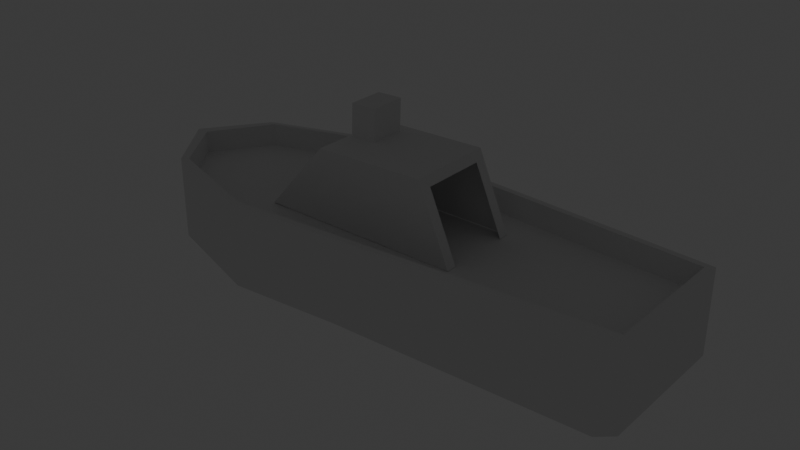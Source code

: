# Source: boat.blend  (saved by Blender 5.2.45; exported with 4.5.12 LTS)
import bpy
from mathutils import Matrix  # noqa: F401  (used for matrix-valued properties, if any)

bpy.ops.wm.read_factory_settings(use_empty=True)
scene = bpy.context.scene
scene.name = 'Scene'

# ---- collections
col_collection = bpy.data.collections.new('Collection'); scene.collection.children.link(col_collection)

# ---- world
world_world = bpy.data.worlds.new('World'); scene.world = world_world
world_world.use_nodes = True; world_world.node_tree.nodes.clear()
_N = world_world.node_tree.nodes; _L = world_world.node_tree.links
n0 = _N.new('ShaderNodeOutputWorld'); n0.name = 'World Output'; n0.location = (200, 100)
n1 = _N.new('ShaderNodeBackground'); n1.name = 'Background'; n1.location = (-200, 100)
n1.inputs[0].default_value = (0.05088, 0.05088, 0.05088, 1.0)
_L.new(n1.outputs[0], n0.inputs[0])
n0.is_active_output = True
world_world.color = (0.05088, 0.05088, 0.05088)
world_world.sun_shadow_jitter_overblur = 0.0

# ---- lights
light_light = bpy.data.lights.new('Light', 'POINT')
light_light.energy = 1000.0
light_light.shadow_soft_size = 0.1

# ---- meshes
me_boat_body = bpy.data.meshes.new('BOAT BODY')
me_boat_body.from_pydata([(0.09762, 2.435, 3.698), (0.09762, -2.45, 3.698), (-2.678, 1.519, 3.698), (-2.678, -1.534, 3.698), (9.582, 1.727, 3.698), (9.582, -1.746, 3.698), (-0.7313, 1.168, 1.445), (0.09762, 2.435, 2.172), (0.9265, 1.423, 1.443), (-0.7313, -1.224, 1.443), (0.9265, -1.438, 1.443), (0.09762, -2.45, 2.172), (-2.67, 1.454, 2.178), (-1.84, 0.7665, 1.445), (-1.846, -0.8565, 1.445), (-2.678, -1.534, 2.172), (8.878, 1.472, 1.604), (9.582, 1.727, 2.172), (8.878, -1.402, 1.604), (9.582, -1.746, 2.172), (-0.3303, -0.007307, 3.698), (-3.789, -0.007307, 3.698), (9.582, -0.009756, 3.698), (-2.075, -0.0383, 1.16), (-3.785, -0.03975, 2.175), (-0.9425, -0.03383, 0.8924), (1.138, -0.007307, 0.8912), (9.582, -0.009756, 2.172), (0.09762, 2.216, 3.698), (0.09762, -2.16, 3.698), (9.401, -0.007307, 3.698), (-3.487, -0.007307, 3.698), (9.402, -1.489, 3.698), (-2.529, 1.381, 3.698), (-2.533, -1.306, 3.698), (9.399, 1.531, 3.698), (0.09762, 2.435, 4.252), (0.09762, -2.45, 4.252), (-2.678, 1.519, 4.252), (-2.678, -1.534, 4.252), (9.582, 1.727, 4.252), (9.582, -1.746, 4.252), (-3.789, -0.007307, 4.252), (9.582, -0.009756, 4.252), (0.09762, 2.28, 4.252), (0.09762, -2.269, 4.252), (9.401, -0.009756, 4.252), (-3.487, -0.007307, 4.252), (9.402, -1.599, 4.252), (-2.529, 1.445, 4.252), (-2.533, -1.416, 4.252), (9.399, 1.595, 4.252), (9.4, 1.74, 4.252), (9.4, 1.74, 3.698), (9.402, -1.76, 3.698), (9.401, -1.76, 4.252)], [], [(20, 31, 34, 29), (20, 29, 32, 30), (6, 7, 8), (9, 10, 11), (23, 14, 15, 24), (6, 13, 12, 7), (14, 9, 11, 15), (25, 6, 8, 26), (10, 18, 19, 11), (16, 8, 7, 17), (12, 2, 0, 7), (7, 0, 53, 4, 17), (23, 25, 9, 14), (1, 11, 19, 5, 54), (11, 1, 3, 15), (24, 21, 2, 12), (27, 22, 5, 19), (17, 4, 22, 27), (15, 3, 21, 24), (27, 19, 18, 10, 26, 8, 16, 17), (13, 6, 25, 23), (9, 25, 26, 10), (13, 23, 24, 12), (0, 2, 38, 36), (28, 35, 51, 44), (36, 44, 51, 52), (2, 21, 42, 38), (28, 33, 31, 20), (35, 30, 46, 51), (30, 35, 28, 20), (36, 38, 42, 47, 49, 44), (46, 48, 55, 41, 43), (45, 50, 47, 42, 39, 37), (32, 29, 45, 48), (5, 22, 43, 41), (30, 32, 48, 46), (1, 54, 55, 37), (33, 28, 44, 49), (4, 53, 52, 40), (31, 33, 49, 47), (34, 31, 47, 50), (3, 1, 37, 39), (21, 3, 39, 42), (29, 34, 50, 45), (22, 4, 40, 43), (52, 51, 46, 43, 40), (52, 53, 0, 36), (55, 48, 45, 37), (55, 54, 5, 41)])
_uv = me_boat_body.uv_layers.new(name='UVMap')
_uv.uv.foreach_set('vector', [0.625, 0.625, 0.8556, 0.625, 0.8494, 0.7277, 0.625, 0.7352, 0.625, 0.625, 0.625, 0.7352, 0.625, 0.7148, 0.625, 0.625, 0.3302, 0.5593, 0.4312, 0.5, 0.3864, 0.5502, 0.3303, 0.6915, 0.3864, 0.6998, 0.4312, 0.75, 0.1998, 0.6252, 0.1997, 0.6863, 0.125, 0.7499, 0.1251, 0.6249, 0.3302, 0.5593, 0.2, 0.5641, 0.1252, 0.5, 0.4312, 0.5, 0.1997, 0.6863, 0.3303, 0.6915, 0.4312, 0.75, 0.125, 0.7499, 0.3046, 0.6255, 0.3302, 0.5593, 0.3864, 0.5502, 0.375, 0.625, 0.3864, 0.6998, 0.375, 0.6292, 0.4687, 0.75, 0.4312, 0.75, 0.375, 0.6208, 0.3864, 0.5502, 0.4312, 0.5, 0.4687, 0.5, 0.4689, 0.25, 0.625, 0.25, 0.625, 0.5, 0.4312, 0.5, 0.4312, 0.5, 0.625, 0.5, 0.625, 0.5, 0.625, 0.5, 0.4687, 0.5, 0.1998, 0.6252, 0.3046, 0.6255, 0.3303, 0.6915, 0.1997, 0.6863, 0.625, 0.75, 0.4312, 0.75, 0.4687, 0.75, 0.625, 0.75, 0.625, 0.75, 0.4312, 0.75, 0.625, 0.75, 0.625, 1.0, 0.4686, 1.0, 0.4688, 0.125, 0.625, 0.125, 0.625, 0.25, 0.4689, 0.25, 0.4687, 0.625, 0.625, 0.625, 0.625, 0.75, 0.4687, 0.75, 0.4687, 0.5, 0.625, 0.5, 0.625, 0.625, 0.4687, 0.625, 0.4686, 0.0, 0.625, 0.0, 0.625, 0.125, 0.4688, 0.125, 0.4687, 0.625, 0.4687, 0.75, 0.375, 0.6292, 0.3864, 0.6998, 0.375, 0.625, 0.3864, 0.5502, 0.375, 0.6208, 0.4687, 0.5, 0.2, 0.5641, 0.3302, 0.5593, 0.3046, 0.6255, 0.1998, 0.6252, 0.3303, 0.6915, 0.3046, 0.6255, 0.375, 0.625, 0.3864, 0.6998, 0.2, 0.5641, 0.1998, 0.6252, 0.1251, 0.6249, 0.1252, 0.5, 0.625, 0.5, 0.625, 0.25, 0.625, 0.25, 0.625, 0.5, 0.625, 0.5181, 0.625, 0.5348, 0.625, 0.5348, 0.625, 0.5181, 0.625, 0.5, 0.625, 0.5181, 0.625, 0.5348, 0.625, 0.5, 0.625, 0.25, 0.625, 0.125, 0.625, 0.125, 0.625, 0.25, 0.625, 0.5181, 0.8469, 0.5261, 0.8556, 0.625, 0.625, 0.625, 0.625, 0.5348, 0.625, 0.625, 0.625, 0.625, 0.625, 0.5348, 0.625, 0.625, 0.625, 0.5348, 0.625, 0.5181, 0.625, 0.625, 0.625, 0.5, 0.875, 0.5, 0.875, 0.625, 0.8556, 0.625, 0.8469, 0.5261, 0.625, 0.5181, 0.625, 0.625, 0.625, 0.7148, 0.625, 0.75, 0.625, 0.75, 0.625, 0.625, 0.625, 0.7352, 0.8494, 0.7277, 0.8556, 0.625, 0.875, 0.625, 0.875, 0.75, 0.625, 0.75, 0.625, 0.7148, 0.625, 0.7352, 0.625, 0.7352, 0.625, 0.7148, 0.625, 0.75, 0.625, 0.625, 0.625, 0.625, 0.625, 0.75, 0.625, 0.625, 0.625, 0.7148, 0.625, 0.7148, 0.625, 0.625, 0.625, 0.75, 0.625, 0.75, 0.625, 0.75, 0.625, 0.75, 0.8469, 0.5261, 0.625, 0.5181, 0.625, 0.5181, 0.8469, 0.5261, 0.625, 0.5, 0.625, 0.5, 0.625, 0.5, 0.625, 0.5, 0.8556, 0.625, 0.8469, 0.5261, 0.8469, 0.5261, 0.8556, 0.625, 0.8494, 0.7277, 0.8556, 0.625, 0.8556, 0.625, 0.8494, 0.7277, 0.625, 1.0, 0.625, 0.75, 0.625, 0.75, 0.625, 1.0, 0.625, 0.125, 0.625, 0.0, 0.625, 0.0, 0.625, 0.125, 0.625, 0.7352, 0.8494, 0.7277, 0.8494, 0.7277, 0.625, 0.7352, 0.625, 0.625, 0.625, 0.5, 0.625, 0.5, 0.625, 0.625, 0.625, 0.5, 0.625, 0.5348, 0.625, 0.625, 0.625, 0.625, 0.625, 0.5, 0.625, 0.5, 0.625, 0.5, 0.625, 0.5, 0.625, 0.5, 0.625, 0.75, 0.625, 0.7148, 0.625, 0.7352, 0.625, 0.75, 0.625, 0.75, 0.625, 0.75, 0.625, 0.75, 0.625, 0.75])
me_boat_body.materials.append(None)
me_boat_body.use_mirror_vertex_groups = False
me_boat_body.update()
me_boat_top = bpy.data.meshes.new('boat top')
me_boat_top.from_pydata([(2.524, 0.4695, 6.476), (2.527, -0.4013, 6.476), (4.234, -1.03, 5.563), (4.234, 1.099, 5.563), (1.891, 0.4695, 6.456), (1.891, -0.4013, 6.456), (1.865, -0.4013, 5.678), (1.498, -1.03, 5.497), (1.865, 0.4695, 5.678), (1.498, 1.099, 5.497), (2.501, -0.4013, 5.698), (2.498, 0.4695, 5.698), (-0.0592, 1.099, 3.701), (-0.04482, -1.03, 3.718), (5.03, -1.03, 3.706), (5.03, 1.099, 3.707), (5.03, 0.8325, 3.707), (5.03, -0.7643, 3.706), (4.333, -0.7643, 5.331), (4.333, 0.8325, 5.331), (1.498, 0.0341, 5.497), (0.7194, 1.099, 4.599), (0.7266, -1.03, 4.607), (-0.05201, 0.0341, 3.71), (1.498, -0.4982, 5.497), (0.3301, 1.099, 4.15), (0.3409, -1.03, 4.163), (-0.04842, -0.4982, 3.714), (1.498, 0.5664, 5.497), (1.109, 1.099, 5.048), (1.112, -1.03, 5.052), (-0.0556, 0.5664, 3.706), (1.11, 0.0341, 5.05), (0.3355, 0.0341, 4.156), (0.3382, -0.4982, 4.16), (0.3328, 0.5664, 4.153), (1.11, 0.5664, 5.049), (1.111, -0.4982, 5.051), (1.498, -0.7643, 5.497), (0.1354, 1.099, 3.926), (0.148, -1.03, 3.94), (-0.04662, -0.7643, 3.716), (1.498, 0.3002, 5.497), (0.914, 1.099, 4.824), (0.9194, -1.03, 4.83), (-0.05381, 0.3002, 3.708), (0.7203, 0.8325, 4.6), (1.498, -0.232, 5.497), (0.5247, 1.099, 4.375), (0.5337, -1.03, 4.385), (-0.05021, -0.232, 3.712), (1.498, 0.8325, 5.497), (1.303, 1.099, 5.272), (1.305, -1.03, 5.275), (-0.0574, 0.8325, 3.703), (0.7257, -0.7643, 4.606), (0.3368, -0.232, 4.158), (0.3395, -0.7643, 4.161), (0.3314, 0.8325, 4.152), (0.3341, 0.3002, 4.155), (1.109, 0.8325, 5.049), (1.11, 0.3002, 5.05), (1.111, -0.232, 5.051), (1.112, -0.7643, 5.052), (0.9188, -0.7643, 4.829), (0.9147, 0.8325, 4.824), (0.5259, 0.8325, 4.376), (0.5326, -0.7643, 4.384)], [], [(10, 11, 0, 1), (6, 10, 1, 5), (12, 15, 3, 9, 52, 29, 43, 21, 48, 25, 39), (8, 6, 5, 4), (1, 0, 4, 5), (6, 8, 9, 51, 28, 42, 20, 47, 24, 38, 7), (14, 13, 40, 26, 49, 22, 44, 30, 53, 7, 2), (11, 8, 4, 0), (10, 6, 7, 2), (36, 61, 32, 62, 37, 63, 30, 53, 7, 38, 24, 47, 20, 42, 28, 51, 9, 52, 29, 60), (3, 2, 14, 17, 18, 19, 16, 15), (50, 27, 41, 13, 40, 26, 57, 34, 56, 33, 59, 35, 58, 25, 39, 12, 54, 31, 45, 23), (65, 60, 29, 43, 21, 48, 25, 58, 66, 46), (49, 22, 44, 30, 63, 64, 55, 67, 57, 26), (11, 10, 2, 3), (8, 11, 3, 9)])
_uv = me_boat_top.uv_layers.new(name='UVMap')
_uv.uv.foreach_set('vector', [0.816, 0.7149, 0.8163, 0.5351, 0.8163, 0.5351, 0.816, 0.7149, 0.8611, 0.7149, 0.816, 0.7149, 0.816, 0.7149, 0.8611, 0.7149, 0.3978, 0.25, 0.3999, 0.5, 0.625, 0.5, 0.6025, 0.25, 0.5769, 0.25, 0.5513, 0.25, 0.5257, 0.25, 0.5001, 0.25, 0.4745, 0.25, 0.4489, 0.25, 0.4234, 0.25, 0.8611, 0.5351, 0.8611, 0.7149, 0.8611, 0.7149, 0.8611, 0.5351, 0.816, 0.7149, 0.8163, 0.5351, 0.8611, 0.5351, 0.8611, 0.7149, 0.8611, 0.7149, 0.8611, 0.5351, 0.875, 0.5, 0.875, 0.5312, 0.875, 0.5625, 0.875, 0.5938, 0.875, 0.625, 0.875, 0.6562, 0.875, 0.6875, 0.875, 0.7188, 0.875, 0.75, 0.3997, 0.75, 0.3997, 0.0, 0.425, 0.0, 0.4504, 0.0, 0.4757, 0.0, 0.5011, 0.0, 0.5264, 0.0, 0.5518, 0.0, 0.5771, 0.0, 0.6025, 0.0, 0.625, 0.75, 0.8163, 0.5351, 0.8611, 0.5351, 0.8611, 0.5351, 0.8163, 0.5351, 0.816, 0.7149, 0.8611, 0.7149, 0.875, 0.75, 0.625, 0.75, 0.5514, 0.1875, 0.5515, 0.1562, 0.5516, 0.125, 0.5516, 0.09375, 0.5517, 0.0625, 0.5517, 0.03125, 0.5518, 0.0, 0.5771, 0.0, 0.6025, 0.0, 0.6025, 0.03125, 0.6025, 0.0625, 0.6025, 0.09375, 0.6025, 0.125, 0.6025, 0.1562, 0.6025, 0.1875, 0.6025, 0.2188, 0.6025, 0.25, 0.5769, 0.25, 0.5513, 0.25, 0.5514, 0.2188, 0.625, 0.5, 0.625, 0.75, 0.3997, 0.75, 0.3998, 0.7188, 0.5968, 0.7188, 0.5969, 0.5312, 0.3999, 0.5312, 0.3999, 0.5, 0.3989, 0.09375, 0.3992, 0.0625, 0.3994, 0.03125, 0.3997, 0.0, 0.425, 0.0, 0.4504, 0.0, 0.4502, 0.03125, 0.45, 0.0625, 0.4498, 0.09375, 0.4497, 0.125, 0.4495, 0.1562, 0.4493, 0.1875, 0.4491, 0.2188, 0.4489, 0.25, 0.4234, 0.25, 0.3978, 0.25, 0.398, 0.2188, 0.3982, 0.1875, 0.3985, 0.1562, 0.3987, 0.125, 0.5258, 0.2188, 0.5514, 0.2188, 0.5513, 0.25, 0.5257, 0.25, 0.5001, 0.25, 0.4745, 0.25, 0.4489, 0.25, 0.4491, 0.2188, 0.4747, 0.2188, 0.5002, 0.2188, 0.4757, 0.0, 0.5011, 0.0, 0.5264, 0.0, 0.5518, 0.0, 0.5517, 0.03125, 0.5263, 0.03125, 0.501, 0.03125, 0.4756, 0.03125, 0.4502, 0.03125, 0.4504, 0.0, 0.8163, 0.5351, 0.816, 0.7149, 0.625, 0.75, 0.625, 0.5, 0.8611, 0.5351, 0.8163, 0.5351, 0.625, 0.5, 0.875, 0.5])
me_boat_top.materials.append(None)
me_boat_top.use_mirror_x = True
me_boat_top.use_mirror_vertex_groups = False
me_boat_top.update()

# ---- objects
ob_boat_plat = bpy.data.objects.new('boat_plat', me_boat_body)
ob_light = bpy.data.objects.new('Light', light_light)
ob_boat_walkin = bpy.data.objects.new('boat walkin', me_boat_top)

# ---- transforms, parenting, visibility, modifiers, constraints
ob_boat_plat.location = (0.0, 0.0, 0.0)
ob_boat_plat.scale = (4.0, 4.0, 4.0)
ob_boat_plat.lock_rotations_4d = False
ob_boat_plat.empty_display_type = 'ARROWS'
ob_boat_plat.lineart.crease_threshold = 0.0
ob_light.location = (4.076, 1.005, 5.904)
ob_light.rotation_euler = (0.6503, 0.05522, 1.866)
ob_light.lock_rotations_4d = False
ob_light.empty_display_type = 'ARROWS'
ob_light.color = (0.0, 0.0, 0.0, 0.0)
ob_light.lineart.crease_threshold = 0.0
ob_boat_walkin.location = (0.0, 0.0, 0.0)
ob_boat_walkin.scale = (4.0, 4.0, 4.0)
ob_boat_walkin.lock_rotations_4d = False
ob_boat_walkin.empty_display_type = 'ARROWS'
ob_boat_walkin.lineart.crease_threshold = 0.0
ob_boat_walkin.use_mesh_mirror_x = True

# ---- collection membership
col_collection.objects.link(ob_boat_plat)
col_collection.objects.link(ob_light)
col_collection.objects.link(ob_boat_walkin)

# ---- scene / render settings (as saved in the file)
scene.frame_start = 1; scene.frame_end = 250; scene.frame_set(124)
scene.render.engine = 'BLENDER_EEVEE_NEXT'
scene.render.bake_bias = 0.0
scene.render.bake_samples = 0
scene.render.compositor_device = 'GPU'
scene.eevee.use_volume_custom_range = False
scene.eevee.fast_gi_thickness_near = 0.1
scene.eevee.fast_gi_thickness_far = 0.0
scene.eevee.ray_tracing_options.screen_trace_thickness = 0.1
bpy.context.view_layer.update()

# ---- added for rendering (the .blend has no active camera): camera
cam_auto = bpy.data.cameras.new('AutoCamera')
cam_auto.lens = 50.0
cam_auto.sensor_width = 36.0
cam_auto.clip_end = 1000.0
ob_auto_camera = bpy.data.objects.new('AutoCamera', cam_auto)
scene.collection.objects.link(ob_auto_camera)
ob_auto_camera.location = (68.1803, -67.9413, 60.0093)
ob_auto_camera.rotation_euler = (1.09748, -7.21219e-08, 0.694738)
scene.camera = ob_auto_camera
bpy.context.view_layer.update()
